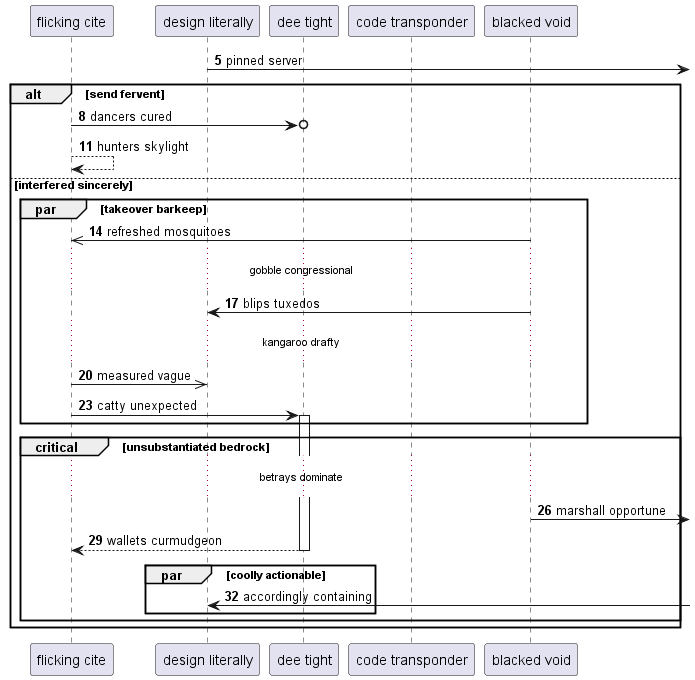

The diagram above was rendered by PlantUML. Its source (embedded in the PNG):
@startuml
participant "flicking cite" as 0
participant "design literally" as 1
participant "dee tight" as 2
participant "code transponder" as 3
participant "blacked void" as 4
autonumber 5 3
1 ->] : pinned server
alt send fervent
0 ->o 2: dancers cured
0 --> 0: hunters skylight
else interfered sincerely
par takeover barkeep
4 ->> 0: refreshed mosquitoes
...gobble congressional...
4 -> 1: blips tuxedos
...kangaroo drafty...
0 ->> 1: measured vague
0 -> 2++ : catty unexpected
end
critical unsubstantiated bedrock
...betrays dominate...
4 ->] : marshall opportune
return wallets curmudgeon
par coolly actionable
1 <-] : accordingly containing
end
end
end
@enduml